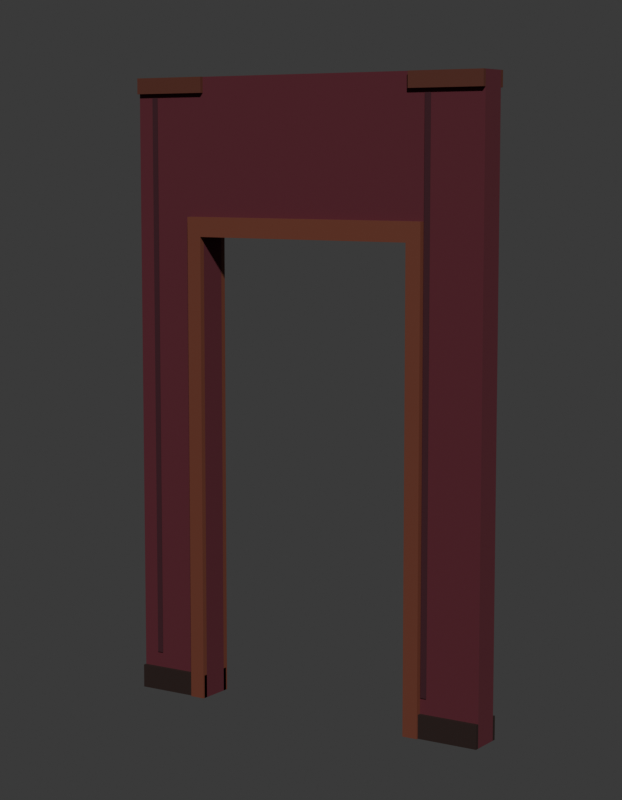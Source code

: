 # Source: SM_ENV_ParedePorta_Blockout.blend  (saved by Blender 5.2.45; exported with 4.5.12 LTS)
import bpy
from mathutils import Matrix  # noqa: F401  (used for matrix-valued properties, if any)

bpy.ops.wm.read_factory_settings(use_empty=True)
scene = bpy.context.scene
scene.name = 'Scene'

# ---- collections
col_env_paredeporta = bpy.data.collections.new('ENV_ParedePorta'); scene.collection.children.link(col_env_paredeporta)
col_rig = bpy.data.collections.new('Rig'); col_env_paredeporta.children.link(col_rig)
col_geo = bpy.data.collections.new('Geo'); col_env_paredeporta.children.link(col_geo)
col_sockets = bpy.data.collections.new('Sockets'); col_env_paredeporta.children.link(col_sockets)
col_props = bpy.data.collections.new('Props'); col_env_paredeporta.children.link(col_props)
col_preview = bpy.data.collections.new('_Preview'); scene.collection.children.link(col_preview)

# ---- materials (node trees are filled in below, after node groups)
mat_mat_env_papelvinho = bpy.data.materials.new('MAT_ENV_PapelVinho')
mat_mat_env_papelvinho.diffuse_color = (0.1022, 0.01298, 0.02315, 1.0)
mat_mat_env_papelvinho.roughness = 0.9
mat_mat_env_papelvinhoescuro = bpy.data.materials.new('MAT_ENV_PapelVinhoEscuro')
mat_mat_env_papelvinhoescuro.diffuse_color = (0.04817, 0.007499, 0.01444, 1.0)
mat_mat_env_papelvinhoescuro.roughness = 0.9
mat_mat_env_rodape = bpy.data.materials.new('MAT_ENV_Rodape')
mat_mat_env_rodape.diffuse_color = (0.02315, 0.01033, 0.008023, 1.0)
mat_mat_env_rodape.roughness = 0.7
mat_mat_env_mogno = bpy.data.materials.new('MAT_ENV_Mogno')
mat_mat_env_mogno.diffuse_color = (0.1022, 0.02732, 0.016, 1.0)
mat_mat_env_mogno.roughness = 0.7
mat_mat_env_mognoclaro = bpy.data.materials.new('MAT_ENV_MognoClaro')
mat_mat_env_mognoclaro.diffuse_color = (0.1559, 0.04231, 0.02315, 1.0)
mat_mat_env_mognoclaro.roughness = 0.7

# ---- material node trees
mat_mat_env_papelvinho.use_nodes = True; mat_mat_env_papelvinho.node_tree.nodes.clear()
_N = mat_mat_env_papelvinho.node_tree.nodes; _L = mat_mat_env_papelvinho.node_tree.links
n0 = _N.new('ShaderNodeBsdfPrincipled'); n0.name = 'Principled BSDF'; n0.location = (-200, 100)
n0.inputs[0].default_value = (0.1022, 0.01298, 0.02315, 1.0)
n0.inputs[2].default_value = 0.9
n0.inputs[10].default_value = 0.005
n1 = _N.new('ShaderNodeOutputMaterial'); n1.name = 'Material Output'; n1.location = (200, 100)
_L.new(n0.outputs[0], n1.inputs[0])
n1.is_active_output = True
mat_mat_env_papelvinhoescuro.use_nodes = True; mat_mat_env_papelvinhoescuro.node_tree.nodes.clear()
_N = mat_mat_env_papelvinhoescuro.node_tree.nodes; _L = mat_mat_env_papelvinhoescuro.node_tree.links
n0 = _N.new('ShaderNodeBsdfPrincipled'); n0.name = 'Principled BSDF'; n0.location = (-200, 100)
n0.inputs[0].default_value = (0.04817, 0.007499, 0.01444, 1.0)
n0.inputs[2].default_value = 0.9
n0.inputs[10].default_value = 0.005
n1 = _N.new('ShaderNodeOutputMaterial'); n1.name = 'Material Output'; n1.location = (200, 100)
_L.new(n0.outputs[0], n1.inputs[0])
n1.is_active_output = True
mat_mat_env_rodape.use_nodes = True; mat_mat_env_rodape.node_tree.nodes.clear()
_N = mat_mat_env_rodape.node_tree.nodes; _L = mat_mat_env_rodape.node_tree.links
n0 = _N.new('ShaderNodeBsdfPrincipled'); n0.name = 'Principled BSDF'; n0.location = (-200, 100)
n0.inputs[0].default_value = (0.02315, 0.01033, 0.008023, 1.0)
n0.inputs[2].default_value = 0.7
n0.inputs[10].default_value = 0.005
n1 = _N.new('ShaderNodeOutputMaterial'); n1.name = 'Material Output'; n1.location = (200, 100)
_L.new(n0.outputs[0], n1.inputs[0])
n1.is_active_output = True
mat_mat_env_mogno.use_nodes = True; mat_mat_env_mogno.node_tree.nodes.clear()
_N = mat_mat_env_mogno.node_tree.nodes; _L = mat_mat_env_mogno.node_tree.links
n0 = _N.new('ShaderNodeBsdfPrincipled'); n0.name = 'Principled BSDF'; n0.location = (-200, 100)
n0.inputs[0].default_value = (0.1022, 0.02732, 0.016, 1.0)
n0.inputs[2].default_value = 0.7
n0.inputs[10].default_value = 0.005
n1 = _N.new('ShaderNodeOutputMaterial'); n1.name = 'Material Output'; n1.location = (200, 100)
_L.new(n0.outputs[0], n1.inputs[0])
n1.is_active_output = True
mat_mat_env_mognoclaro.use_nodes = True; mat_mat_env_mognoclaro.node_tree.nodes.clear()
_N = mat_mat_env_mognoclaro.node_tree.nodes; _L = mat_mat_env_mognoclaro.node_tree.links
n0 = _N.new('ShaderNodeBsdfPrincipled'); n0.name = 'Principled BSDF'; n0.location = (-200, 100)
n0.inputs[0].default_value = (0.1559, 0.04231, 0.02315, 1.0)
n0.inputs[2].default_value = 0.7
n0.inputs[10].default_value = 0.005
n1 = _N.new('ShaderNodeOutputMaterial'); n1.name = 'Material Output'; n1.location = (200, 100)
_L.new(n0.outputs[0], n1.inputs[0])
n1.is_active_output = True

# ---- world
world_world = bpy.data.worlds.new('World'); scene.world = world_world
world_world.use_nodes = True; world_world.node_tree.nodes.clear()
_N = world_world.node_tree.nodes; _L = world_world.node_tree.links
n0 = _N.new('ShaderNodeBackground'); n0.name = 'Background'; n0.location = (-200, 100)
n0.inputs[0].default_value = (0.05, 0.05, 0.05, 1.0)
n1 = _N.new('ShaderNodeOutputWorld'); n1.name = 'World Output'; n1.location = (200, 100)
_L.new(n0.outputs[0], n1.inputs[0])
n1.is_active_output = True
world_world.color = (0.006512, 0.005605, 0.009134)

# ---- cameras
cam_cam_frente = bpy.data.cameras.new('CAM_frente')
cam_cam_frente.type = 'ORTHO'
cam_cam_frente.ortho_scale = 3.91
cam_cam_perfil = bpy.data.cameras.new('CAM_perfil')
cam_cam_perfil.type = 'ORTHO'
cam_cam_perfil.ortho_scale = 3.91
cam_cam_costas = bpy.data.cameras.new('CAM_costas')
cam_cam_costas.type = 'ORTHO'
cam_cam_costas.ortho_scale = 3.91
cam_cam_tres_quartos = bpy.data.cameras.new('CAM_tres_quartos')
cam_cam_tres_quartos.lens = 85.0

# ---- meshes
me_sm_env_paredeporta = bpy.data.meshes.new('SM_ENV_ParedePorta')
me_sm_env_paredeporta.from_pydata([(-1.0, -0.075, 0.0), (-1.0, -0.075, 3.2), (-1.0, 0.075, 0.0), (-1.0, 0.075, 3.2), (-0.6, -0.075, 0.0), (-0.6, -0.075, 3.2), (-0.6, 0.075, 0.0), (-0.6, 0.075, 3.2), (0.6, -0.075, 0.0), (0.6, -0.075, 3.2), (0.6, 0.075, 0.0), (0.6, 0.075, 3.2), (1.0, -0.075, 0.0), (1.0, -0.075, 3.2), (1.0, 0.075, 0.0), (1.0, 0.075, 3.2), (-0.6, -0.075, 2.4), (-0.6, -0.075, 3.2), (-0.6, 0.075, 2.4), (-0.6, 0.075, 3.2), (0.6, -0.075, 2.4), (0.6, -0.075, 3.2), (0.6, 0.075, 2.4), (0.6, 0.075, 3.2), (-0.915, -0.08, 0.2), (-0.915, -0.08, 3.1), (-0.915, -0.076, 0.2), (-0.915, -0.076, 3.1), (-0.885, -0.08, 0.2), (-0.885, -0.08, 3.1), (-0.885, -0.076, 0.2), (-0.885, -0.076, 3.1), (0.685, -0.08, 0.2), (0.685, -0.08, 3.1), (0.685, -0.076, 0.2), (0.685, -0.076, 3.1), (0.715, -0.08, 0.2), (0.715, -0.08, 3.1), (0.715, -0.076, 0.2), (0.715, -0.076, 3.1), (-1.0, -0.095, 0.0), (-1.0, -0.095, 0.12), (-1.0, -0.075, 0.0), (-1.0, -0.075, 0.12), (-0.6, -0.095, 0.0), (-0.6, -0.095, 0.12), (-0.6, -0.075, 0.0), (-0.6, -0.075, 0.12), (-1.0, -0.095, 3.12), (-1.0, -0.095, 3.2), (-1.0, -0.075, 3.12), (-1.0, -0.075, 3.2), (-0.6, -0.095, 3.12), (-0.6, -0.095, 3.2), (-0.6, -0.075, 3.12), (-0.6, -0.075, 3.2), (-1.0, 0.075, 0.0), (-1.0, 0.075, 0.12), (-1.0, 0.095, 0.0), (-1.0, 0.095, 0.12), (-0.6, 0.075, 0.0), (-0.6, 0.075, 0.12), (-0.6, 0.095, 0.0), (-0.6, 0.095, 0.12), (-1.0, 0.075, 3.12), (-1.0, 0.075, 3.2), (-1.0, 0.095, 3.12), (-1.0, 0.095, 3.2), (-0.6, 0.075, 3.12), (-0.6, 0.075, 3.2), (-0.6, 0.095, 3.12), (-0.6, 0.095, 3.2), (0.6, -0.095, 0.0), (0.6, -0.095, 0.12), (0.6, -0.075, 0.0), (0.6, -0.075, 0.12), (1.0, -0.095, 0.0), (1.0, -0.095, 0.12), (1.0, -0.075, 0.0), (1.0, -0.075, 0.12), (0.6, -0.095, 3.12), (0.6, -0.095, 3.2), (0.6, -0.075, 3.12), (0.6, -0.075, 3.2), (1.0, -0.095, 3.12), (1.0, -0.095, 3.2), (1.0, -0.075, 3.12), (1.0, -0.075, 3.2), (0.6, 0.075, 0.0), (0.6, 0.075, 0.12), (0.6, 0.095, 0.0), (0.6, 0.095, 0.12), (1.0, 0.075, 0.0), (1.0, 0.075, 0.12), (1.0, 0.095, 0.0), (1.0, 0.095, 0.12), (0.6, 0.075, 3.12), (0.6, 0.075, 3.2), (0.6, 0.095, 3.12), (0.6, 0.095, 3.2), (1.0, 0.075, 3.12), (1.0, 0.075, 3.2), (1.0, 0.095, 3.12), (1.0, 0.095, 3.2), (-0.68, -0.105, 0.0), (-0.68, -0.105, 2.4), (-0.68, -0.075, 0.0), (-0.68, -0.075, 2.4), (-0.6, -0.105, 0.0), (-0.6, -0.105, 2.4), (-0.6, -0.075, 0.0), (-0.6, -0.075, 2.4), (0.6, -0.105, 0.0), (0.6, -0.105, 2.4), (0.6, -0.075, 0.0), (0.6, -0.075, 2.4), (0.68, -0.105, 0.0), (0.68, -0.105, 2.4), (0.68, -0.075, 0.0), (0.68, -0.075, 2.4), (-0.68, -0.105, 2.4), (-0.68, -0.105, 2.5), (-0.68, -0.075, 2.4), (-0.68, -0.075, 2.5), (0.68, -0.105, 2.4), (0.68, -0.105, 2.5), (0.68, -0.075, 2.4), (0.68, -0.075, 2.5), (-0.68, 0.075, 0.0), (-0.68, 0.075, 2.4), (-0.68, 0.105, 0.0), (-0.68, 0.105, 2.4), (-0.6, 0.075, 0.0), (-0.6, 0.075, 2.4), (-0.6, 0.105, 0.0), (-0.6, 0.105, 2.4), (0.6, 0.075, 0.0), (0.6, 0.075, 2.4), (0.6, 0.105, 0.0), (0.6, 0.105, 2.4), (0.68, 0.075, 0.0), (0.68, 0.075, 2.4), (0.68, 0.105, 0.0), (0.68, 0.105, 2.4), (-0.68, 0.075, 2.4), (-0.68, 0.075, 2.5), (-0.68, 0.105, 2.4), (-0.68, 0.105, 2.5), (0.68, 0.075, 2.4), (0.68, 0.075, 2.5), (0.68, 0.105, 2.4), (0.68, 0.105, 2.5)], [], [(0, 1, 3, 2), (2, 3, 7, 6), (6, 7, 5, 4), (4, 5, 1, 0), (2, 6, 4, 0), (7, 3, 1, 5), (8, 9, 11, 10), (10, 11, 15, 14), (14, 15, 13, 12), (12, 13, 9, 8), (10, 14, 12, 8), (15, 11, 9, 13), (16, 17, 19, 18), (18, 19, 23, 22), (22, 23, 21, 20), (20, 21, 17, 16), (18, 22, 20, 16), (23, 19, 17, 21), (24, 25, 27, 26), (26, 27, 31, 30), (30, 31, 29, 28), (28, 29, 25, 24), (26, 30, 28, 24), (31, 27, 25, 29), (32, 33, 35, 34), (34, 35, 39, 38), (38, 39, 37, 36), (36, 37, 33, 32), (34, 38, 36, 32), (39, 35, 33, 37), (40, 41, 43, 42), (42, 43, 47, 46), (46, 47, 45, 44), (44, 45, 41, 40), (42, 46, 44, 40), (47, 43, 41, 45), (48, 49, 51, 50), (50, 51, 55, 54), (54, 55, 53, 52), (52, 53, 49, 48), (50, 54, 52, 48), (55, 51, 49, 53), (56, 57, 59, 58), (58, 59, 63, 62), (62, 63, 61, 60), (60, 61, 57, 56), (58, 62, 60, 56), (63, 59, 57, 61), (64, 65, 67, 66), (66, 67, 71, 70), (70, 71, 69, 68), (68, 69, 65, 64), (66, 70, 68, 64), (71, 67, 65, 69), (72, 73, 75, 74), (74, 75, 79, 78), (78, 79, 77, 76), (76, 77, 73, 72), (74, 78, 76, 72), (79, 75, 73, 77), (80, 81, 83, 82), (82, 83, 87, 86), (86, 87, 85, 84), (84, 85, 81, 80), (82, 86, 84, 80), (87, 83, 81, 85), (88, 89, 91, 90), (90, 91, 95, 94), (94, 95, 93, 92), (92, 93, 89, 88), (90, 94, 92, 88), (95, 91, 89, 93), (96, 97, 99, 98), (98, 99, 103, 102), (102, 103, 101, 100), (100, 101, 97, 96), (98, 102, 100, 96), (103, 99, 97, 101), (104, 105, 107, 106), (106, 107, 111, 110), (110, 111, 109, 108), (108, 109, 105, 104), (106, 110, 108, 104), (111, 107, 105, 109), (112, 113, 115, 114), (114, 115, 119, 118), (118, 119, 117, 116), (116, 117, 113, 112), (114, 118, 116, 112), (119, 115, 113, 117), (120, 121, 123, 122), (122, 123, 127, 126), (126, 127, 125, 124), (124, 125, 121, 120), (122, 126, 124, 120), (127, 123, 121, 125), (128, 129, 131, 130), (130, 131, 135, 134), (134, 135, 133, 132), (132, 133, 129, 128), (130, 134, 132, 128), (135, 131, 129, 133), (136, 137, 139, 138), (138, 139, 143, 142), (142, 143, 141, 140), (140, 141, 137, 136), (138, 142, 140, 136), (143, 139, 137, 141), (144, 145, 147, 146), (146, 147, 151, 150), (150, 151, 149, 148), (148, 149, 145, 144), (146, 150, 148, 144), (151, 147, 145, 149)])
me_sm_env_paredeporta.polygons.foreach_set('material_index', [0, 0, 0, 0, 0, 0, 0, 0, 0, 0, 0, 0, 0, 0, 0, 0, 0, 0, 1, 1, 1, 1, 1, 1, 1, 1, 1, 1, 1, 1, 2, 2, 2, 2, 2, 2, 3, 3, 3, 3, 3, 3, 2, 2, 2, 2, 2, 2, 3, 3, 3, 3, 3, 3, 2, 2, 2, 2, 2, 2, 3, 3, 3, 3, 3, 3, 2, 2, 2, 2, 2, 2, 3, 3, 3, 3, 3, 3, 4, 4, 4, 4, 4, 4, 4, 4, 4, 4, 4, 4, 4, 4, 4, 4, 4, 4, 4, 4, 4, 4, 4, 4, 4, 4, 4, 4, 4, 4, 4, 4, 4, 4, 4, 4])
_uv = me_sm_env_paredeporta.uv_layers.new(name='UVMap')
_uv.uv.foreach_set('vector', [0.0, 0.075, 3.2, 0.075, 3.2, -0.075, 0.0, -0.075, 0.0, 1.0, 3.2, 1.0, 3.2, 0.6, 0.0, 0.6, 0.0, 0.075, 3.2, 0.075, 3.2, -0.075, 0.0, -0.075, 0.0, -0.6, 3.2, -0.6, 3.2, -1.0, 0.0, -1.0, -1.0, -0.075, -0.6, -0.075, -0.6, 0.075, -1.0, 0.075, -0.6, 0.075, -1.0, 0.075, -1.0, -0.075, -0.6, -0.075, 0.0, 0.075, 3.2, 0.075, 3.2, -0.075, 0.0, -0.075, 0.0, -0.6, 3.2, -0.6, 3.2, -1.0, 0.0, -1.0, 0.0, 0.075, 3.2, 0.075, 3.2, -0.075, 0.0, -0.075, 0.0, 1.0, 3.2, 1.0, 3.2, 0.6, 0.0, 0.6, 0.6, -0.075, 1.0, -0.075, 1.0, 0.075, 0.6, 0.075, 1.0, 0.075, 0.6, 0.075, 0.6, -0.075, 1.0, -0.075, 2.4, 0.075, 3.2, 0.075, 3.2, -0.075, 2.4, -0.075, 0.6, 2.4, 0.6, 3.2, -0.6, 3.2, -0.6, 2.4, 2.4, 0.075, 3.2, 0.075, 3.2, -0.075, 2.4, -0.075, 0.6, 2.4, 0.6, 3.2, -0.6, 3.2, -0.6, 2.4, -0.6, -0.075, 0.6, -0.075, 0.6, 0.075, -0.6, 0.075, 0.6, 0.075, -0.6, 0.075, -0.6, -0.075, 0.6, -0.075, 0.2, 0.08, 3.1, 0.08, 3.1, 0.076, 0.2, 0.076, 0.2, 0.915, 3.1, 0.915, 3.1, 0.885, 0.2, 0.885, 0.2, -0.076, 3.1, -0.076, 3.1, -0.08, 0.2, -0.08, 0.2, -0.885, 3.1, -0.885, 3.1, -0.915, 0.2, -0.915, -0.915, 0.076, -0.885, 0.076, -0.885, 0.08, -0.915, 0.08, -0.885, -0.076, -0.915, -0.076, -0.915, -0.08, -0.885, -0.08, 0.2, 0.08, 3.1, 0.08, 3.1, 0.076, 0.2, 0.076, 0.2, -0.685, 3.1, -0.685, 3.1, -0.715, 0.2, -0.715, 0.2, -0.076, 3.1, -0.076, 3.1, -0.08, 0.2, -0.08, 0.2, 0.715, 3.1, 0.715, 3.1, 0.685, 0.2, 0.685, 0.685, 0.076, 0.715, 0.076, 0.715, 0.08, 0.685, 0.08, 0.715, -0.076, 0.685, -0.076, 0.685, -0.08, 0.715, -0.08, 0.0, 0.095, 0.12, 0.095, 0.12, 0.075, 0.0, 0.075, 1.0, 0.0, 1.0, 0.12, 0.6, 0.12, 0.6, 0.0, 0.0, -0.075, 0.12, -0.075, 0.12, -0.095, 0.0, -0.095, -0.6, 0.0, -0.6, 0.12, -1.0, 0.12, -1.0, 0.0, -1.0, 0.075, -0.6, 0.075, -0.6, 0.095, -1.0, 0.095, -0.6, -0.075, -1.0, -0.075, -1.0, -0.095, -0.6, -0.095, 3.12, 0.095, 3.2, 0.095, 3.2, 0.075, 3.12, 0.075, 1.0, 3.12, 1.0, 3.2, 0.6, 3.2, 0.6, 3.12, 3.12, -0.075, 3.2, -0.075, 3.2, -0.095, 3.12, -0.095, -0.6, 3.12, -0.6, 3.2, -1.0, 3.2, -1.0, 3.12, -1.0, 0.075, -0.6, 0.075, -0.6, 0.095, -1.0, 0.095, -0.6, -0.075, -1.0, -0.075, -1.0, -0.095, -0.6, -0.095, 0.0, -0.075, 0.12, -0.075, 0.12, -0.095, 0.0, -0.095, 1.0, 0.0, 1.0, 0.12, 0.6, 0.12, 0.6, 0.0, 0.0, 0.095, 0.12, 0.095, 0.12, 0.075, 0.0, 0.075, -0.6, 0.0, -0.6, 0.12, -1.0, 0.12, -1.0, 0.0, -1.0, -0.095, -0.6, -0.095, -0.6, -0.075, -1.0, -0.075, -0.6, 0.095, -1.0, 0.095, -1.0, 0.075, -0.6, 0.075, 3.12, -0.075, 3.2, -0.075, 3.2, -0.095, 3.12, -0.095, 1.0, 3.12, 1.0, 3.2, 0.6, 3.2, 0.6, 3.12, 3.12, 0.095, 3.2, 0.095, 3.2, 0.075, 3.12, 0.075, -0.6, 3.12, -0.6, 3.2, -1.0, 3.2, -1.0, 3.12, -1.0, -0.095, -0.6, -0.095, -0.6, -0.075, -1.0, -0.075, -0.6, 0.095, -1.0, 0.095, -1.0, 0.075, -0.6, 0.075, 0.0, 0.095, 0.12, 0.095, 0.12, 0.075, 0.0, 0.075, -0.6, 0.0, -0.6, 0.12, -1.0, 0.12, -1.0, 0.0, 0.0, -0.075, 0.12, -0.075, 0.12, -0.095, 0.0, -0.095, 1.0, 0.0, 1.0, 0.12, 0.6, 0.12, 0.6, 0.0, 0.6, 0.075, 1.0, 0.075, 1.0, 0.095, 0.6, 0.095, 1.0, -0.075, 0.6, -0.075, 0.6, -0.095, 1.0, -0.095, 3.12, 0.095, 3.2, 0.095, 3.2, 0.075, 3.12, 0.075, -0.6, 3.12, -0.6, 3.2, -1.0, 3.2, -1.0, 3.12, 3.12, -0.075, 3.2, -0.075, 3.2, -0.095, 3.12, -0.095, 1.0, 3.12, 1.0, 3.2, 0.6, 3.2, 0.6, 3.12, 0.6, 0.075, 1.0, 0.075, 1.0, 0.095, 0.6, 0.095, 1.0, -0.075, 0.6, -0.075, 0.6, -0.095, 1.0, -0.095, 0.0, -0.075, 0.12, -0.075, 0.12, -0.095, 0.0, -0.095, -0.6, 0.0, -0.6, 0.12, -1.0, 0.12, -1.0, 0.0, 0.0, 0.095, 0.12, 0.095, 0.12, 0.075, 0.0, 0.075, 1.0, 0.0, 1.0, 0.12, 0.6, 0.12, 0.6, 0.0, 0.6, -0.095, 1.0, -0.095, 1.0, -0.075, 0.6, -0.075, 1.0, 0.095, 0.6, 0.095, 0.6, 0.075, 1.0, 0.075, 3.12, -0.075, 3.2, -0.075, 3.2, -0.095, 3.12, -0.095, -0.6, 3.12, -0.6, 3.2, -1.0, 3.2, -1.0, 3.12, 3.12, 0.095, 3.2, 0.095, 3.2, 0.075, 3.12, 0.075, 1.0, 3.12, 1.0, 3.2, 0.6, 3.2, 0.6, 3.12, 0.6, -0.095, 1.0, -0.095, 1.0, -0.075, 0.6, -0.075, 1.0, 0.095, 0.6, 0.095, 0.6, 0.075, 1.0, 0.075, 0.0, 0.105, 2.4, 0.105, 2.4, 0.075, 0.0, 0.075, 0.0, 0.68, 2.4, 0.68, 2.4, 0.6, 0.0, 0.6, 0.0, -0.075, 2.4, -0.075, 2.4, -0.105, 0.0, -0.105, 0.0, -0.6, 2.4, -0.6, 2.4, -0.68, 0.0, -0.68, -0.68, 0.075, -0.6, 0.075, -0.6, 0.105, -0.68, 0.105, -0.6, -0.075, -0.68, -0.075, -0.68, -0.105, -0.6, -0.105, 0.0, 0.105, 2.4, 0.105, 2.4, 0.075, 0.0, 0.075, 0.0, -0.6, 2.4, -0.6, 2.4, -0.68, 0.0, -0.68, 0.0, -0.075, 2.4, -0.075, 2.4, -0.105, 0.0, -0.105, 0.0, 0.68, 2.4, 0.68, 2.4, 0.6, 0.0, 0.6, 0.6, 0.075, 0.68, 0.075, 0.68, 0.105, 0.6, 0.105, 0.68, -0.075, 0.6, -0.075, 0.6, -0.105, 0.68, -0.105, 2.4, 0.105, 2.5, 0.105, 2.5, 0.075, 2.4, 0.075, 0.68, 2.4, 0.68, 2.5, -0.68, 2.5, -0.68, 2.4, 2.4, -0.075, 2.5, -0.075, 2.5, -0.105, 2.4, -0.105, 0.68, 2.4, 0.68, 2.5, -0.68, 2.5, -0.68, 2.4, -0.68, 0.075, 0.68, 0.075, 0.68, 0.105, -0.68, 0.105, 0.68, -0.075, -0.68, -0.075, -0.68, -0.105, 0.68, -0.105, 0.0, -0.075, 2.4, -0.075, 2.4, -0.105, 0.0, -0.105, 0.0, 0.68, 2.4, 0.68, 2.4, 0.6, 0.0, 0.6, 0.0, 0.105, 2.4, 0.105, 2.4, 0.075, 0.0, 0.075, 0.0, -0.6, 2.4, -0.6, 2.4, -0.68, 0.0, -0.68, -0.68, -0.105, -0.6, -0.105, -0.6, -0.075, -0.68, -0.075, -0.6, 0.105, -0.68, 0.105, -0.68, 0.075, -0.6, 0.075, 0.0, -0.075, 2.4, -0.075, 2.4, -0.105, 0.0, -0.105, 0.0, -0.6, 2.4, -0.6, 2.4, -0.68, 0.0, -0.68, 0.0, 0.105, 2.4, 0.105, 2.4, 0.075, 0.0, 0.075, 0.0, 0.68, 2.4, 0.68, 2.4, 0.6, 0.0, 0.6, 0.6, -0.105, 0.68, -0.105, 0.68, -0.075, 0.6, -0.075, 0.68, 0.105, 0.6, 0.105, 0.6, 0.075, 0.68, 0.075, 2.4, -0.075, 2.5, -0.075, 2.5, -0.105, 2.4, -0.105, 0.68, 2.4, 0.68, 2.5, -0.68, 2.5, -0.68, 2.4, 2.4, 0.105, 2.5, 0.105, 2.5, 0.075, 2.4, 0.075, 0.68, 2.4, 0.68, 2.5, -0.68, 2.5, -0.68, 2.4, -0.68, -0.105, 0.68, -0.105, 0.68, -0.075, -0.68, -0.075, 0.68, 0.105, -0.68, 0.105, -0.68, 0.075, 0.68, 0.075])
me_sm_env_paredeporta.materials.append(mat_mat_env_papelvinho)
me_sm_env_paredeporta.materials.append(mat_mat_env_papelvinhoescuro)
me_sm_env_paredeporta.materials.append(mat_mat_env_rodape)
me_sm_env_paredeporta.materials.append(mat_mat_env_mogno)
me_sm_env_paredeporta.materials.append(mat_mat_env_mognoclaro)
me_sm_env_paredeporta.update()

# ---- objects
ob_sm_env_paredeporta = bpy.data.objects.new('SM_ENV_ParedePorta', me_sm_env_paredeporta)
ob_cam_frente = bpy.data.objects.new('CAM_frente', cam_cam_frente)
ob_cam_perfil = bpy.data.objects.new('CAM_perfil', cam_cam_perfil)
ob_cam_costas = bpy.data.objects.new('CAM_costas', cam_cam_costas)
ob_cam_tres_quartos = bpy.data.objects.new('CAM_tres_quartos', cam_cam_tres_quartos)

# ---- transforms, parenting, visibility, modifiers, constraints
ob_sm_env_paredeporta.location = (0.0, 0.0, 0.0)
ob_cam_frente.location = (0.0, -6.8, 1.6)
ob_cam_frente.rotation_euler = (1.571, -0.0, 0.0)
ob_cam_perfil.location = (-6.8, 0.0, 1.6)
ob_cam_perfil.rotation_euler = (1.571, -0.0, -1.571)
ob_cam_costas.location = (0.0, 6.8, 1.6)
ob_cam_costas.rotation_euler = (1.571, 8.742e-08, 3.142)
ob_cam_tres_quartos.location = (5.1, -7.82, 2.79)
ob_cam_tres_quartos.rotation_euler = (1.444, -4.674e-08, 0.5779)

# ---- collection membership
col_geo.objects.link(ob_sm_env_paredeporta)
col_preview.objects.link(ob_cam_frente)
col_preview.objects.link(ob_cam_perfil)
col_preview.objects.link(ob_cam_costas)
col_preview.objects.link(ob_cam_tres_quartos)

# ---- scene / render settings (as saved in the file)
scene.camera = ob_cam_tres_quartos
scene.frame_start = 1; scene.frame_end = 250; scene.frame_set(1)
scene.render.engine = 'BLENDER_WORKBENCH'
scene.render.resolution_x = 700
scene.render.resolution_y = 900
scene.render.bake_bias = 0.0
scene.render.bake_samples = 0
scene.render.compositor_device = 'GPU'
scene.eevee.use_volume_custom_range = False
scene.eevee.fast_gi_thickness_near = 0.1
scene.eevee.fast_gi_thickness_far = 0.0
scene.eevee.ray_tracing_options.screen_trace_thickness = 0.1
bpy.context.view_layer.update()

# ---- added for rendering (the .blend has no usable light): sun
light_auto_sun = bpy.data.lights.new('AutoSun', 'SUN')
light_auto_sun.energy = 3.0
light_auto_sun.angle = 0.0523599
ob_auto_sun = bpy.data.objects.new('AutoSun', light_auto_sun)
scene.collection.objects.link(ob_auto_sun)
ob_auto_sun.rotation_euler = (0.872665, 0.174533, 0.523599)
bpy.context.view_layer.update()
